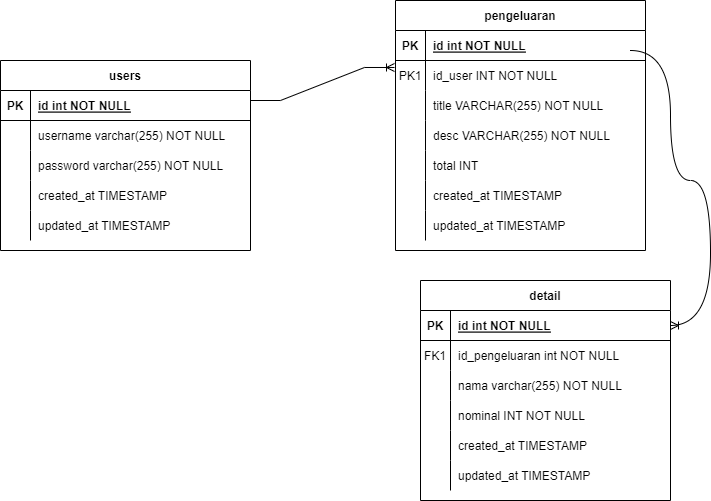

The diagram above was exported from draw.io. Its source (the exported page's mxGraphModel, read from the mxfile embedded in the PNG):
<mxGraphModel dx="868" dy="464" grid="1" gridSize="10" guides="1" tooltips="1" connect="1" arrows="1" fold="1" page="1" pageScale="1" pageWidth="850" pageHeight="1100" math="0" shadow="0" extFonts="Permanent Marker^https://fonts.googleapis.com/css?family=Permanent+Marker">
  <root>
    <mxCell id="0" />
    <mxCell id="1" parent="0" />
    <mxCell id="C-vyLk0tnHw3VtMMgP7b-2" value="pengeluaran" style="shape=table;startSize=30;container=1;collapsible=1;childLayout=tableLayout;fixedRows=1;rowLines=0;fontStyle=1;align=center;resizeLast=1;" parent="1" vertex="1">
      <mxGeometry x="425" y="120" width="250" height="250" as="geometry" />
    </mxCell>
    <mxCell id="C-vyLk0tnHw3VtMMgP7b-3" value="" style="shape=partialRectangle;collapsible=0;dropTarget=0;pointerEvents=0;fillColor=none;points=[[0,0.5],[1,0.5]];portConstraint=eastwest;top=0;left=0;right=0;bottom=1;" parent="C-vyLk0tnHw3VtMMgP7b-2" vertex="1">
      <mxGeometry y="30" width="250" height="30" as="geometry" />
    </mxCell>
    <mxCell id="C-vyLk0tnHw3VtMMgP7b-4" value="PK" style="shape=partialRectangle;overflow=hidden;connectable=0;fillColor=none;top=0;left=0;bottom=0;right=0;fontStyle=1;" parent="C-vyLk0tnHw3VtMMgP7b-3" vertex="1">
      <mxGeometry width="30" height="30" as="geometry">
        <mxRectangle width="30" height="30" as="alternateBounds" />
      </mxGeometry>
    </mxCell>
    <mxCell id="C-vyLk0tnHw3VtMMgP7b-5" value="id int NOT NULL " style="shape=partialRectangle;overflow=hidden;connectable=0;fillColor=none;top=0;left=0;bottom=0;right=0;align=left;spacingLeft=6;fontStyle=5;" parent="C-vyLk0tnHw3VtMMgP7b-3" vertex="1">
      <mxGeometry x="30" width="220" height="30" as="geometry">
        <mxRectangle width="220" height="30" as="alternateBounds" />
      </mxGeometry>
    </mxCell>
    <mxCell id="C-vyLk0tnHw3VtMMgP7b-6" value="" style="shape=partialRectangle;collapsible=0;dropTarget=0;pointerEvents=0;fillColor=none;points=[[0,0.5],[1,0.5]];portConstraint=eastwest;top=0;left=0;right=0;bottom=0;" parent="C-vyLk0tnHw3VtMMgP7b-2" vertex="1">
      <mxGeometry y="60" width="250" height="30" as="geometry" />
    </mxCell>
    <mxCell id="C-vyLk0tnHw3VtMMgP7b-7" value="PK1" style="shape=partialRectangle;overflow=hidden;connectable=0;fillColor=none;top=0;left=0;bottom=0;right=0;" parent="C-vyLk0tnHw3VtMMgP7b-6" vertex="1">
      <mxGeometry width="30" height="30" as="geometry">
        <mxRectangle width="30" height="30" as="alternateBounds" />
      </mxGeometry>
    </mxCell>
    <mxCell id="C-vyLk0tnHw3VtMMgP7b-8" value="id_user INT NOT NULL" style="shape=partialRectangle;overflow=hidden;connectable=0;fillColor=none;top=0;left=0;bottom=0;right=0;align=left;spacingLeft=6;" parent="C-vyLk0tnHw3VtMMgP7b-6" vertex="1">
      <mxGeometry x="30" width="220" height="30" as="geometry">
        <mxRectangle width="220" height="30" as="alternateBounds" />
      </mxGeometry>
    </mxCell>
    <mxCell id="C-vyLk0tnHw3VtMMgP7b-9" value="" style="shape=partialRectangle;collapsible=0;dropTarget=0;pointerEvents=0;fillColor=none;points=[[0,0.5],[1,0.5]];portConstraint=eastwest;top=0;left=0;right=0;bottom=0;" parent="C-vyLk0tnHw3VtMMgP7b-2" vertex="1">
      <mxGeometry y="90" width="250" height="30" as="geometry" />
    </mxCell>
    <mxCell id="C-vyLk0tnHw3VtMMgP7b-10" value="" style="shape=partialRectangle;overflow=hidden;connectable=0;fillColor=none;top=0;left=0;bottom=0;right=0;" parent="C-vyLk0tnHw3VtMMgP7b-9" vertex="1">
      <mxGeometry width="30" height="30" as="geometry">
        <mxRectangle width="30" height="30" as="alternateBounds" />
      </mxGeometry>
    </mxCell>
    <mxCell id="C-vyLk0tnHw3VtMMgP7b-11" value="title VARCHAR(255) NOT NULL" style="shape=partialRectangle;overflow=hidden;connectable=0;fillColor=none;top=0;left=0;bottom=0;right=0;align=left;spacingLeft=6;" parent="C-vyLk0tnHw3VtMMgP7b-9" vertex="1">
      <mxGeometry x="30" width="220" height="30" as="geometry">
        <mxRectangle width="220" height="30" as="alternateBounds" />
      </mxGeometry>
    </mxCell>
    <mxCell id="tJy_AEWFWtwFfC6kgLpR-10" value="" style="shape=partialRectangle;collapsible=0;dropTarget=0;pointerEvents=0;fillColor=none;points=[[0,0.5],[1,0.5]];portConstraint=eastwest;top=0;left=0;right=0;bottom=0;" vertex="1" parent="C-vyLk0tnHw3VtMMgP7b-2">
      <mxGeometry y="120" width="250" height="30" as="geometry" />
    </mxCell>
    <mxCell id="tJy_AEWFWtwFfC6kgLpR-11" value="" style="shape=partialRectangle;overflow=hidden;connectable=0;fillColor=none;top=0;left=0;bottom=0;right=0;" vertex="1" parent="tJy_AEWFWtwFfC6kgLpR-10">
      <mxGeometry width="30" height="30" as="geometry">
        <mxRectangle width="30" height="30" as="alternateBounds" />
      </mxGeometry>
    </mxCell>
    <mxCell id="tJy_AEWFWtwFfC6kgLpR-12" value="desc VARCHAR(255) NOT NULL" style="shape=partialRectangle;overflow=hidden;connectable=0;fillColor=none;top=0;left=0;bottom=0;right=0;align=left;spacingLeft=6;" vertex="1" parent="tJy_AEWFWtwFfC6kgLpR-10">
      <mxGeometry x="30" width="220" height="30" as="geometry">
        <mxRectangle width="220" height="30" as="alternateBounds" />
      </mxGeometry>
    </mxCell>
    <mxCell id="tJy_AEWFWtwFfC6kgLpR-30" value="" style="shape=partialRectangle;collapsible=0;dropTarget=0;pointerEvents=0;fillColor=none;points=[[0,0.5],[1,0.5]];portConstraint=eastwest;top=0;left=0;right=0;bottom=0;" vertex="1" parent="C-vyLk0tnHw3VtMMgP7b-2">
      <mxGeometry y="150" width="250" height="30" as="geometry" />
    </mxCell>
    <mxCell id="tJy_AEWFWtwFfC6kgLpR-31" value="" style="shape=partialRectangle;overflow=hidden;connectable=0;fillColor=none;top=0;left=0;bottom=0;right=0;" vertex="1" parent="tJy_AEWFWtwFfC6kgLpR-30">
      <mxGeometry width="30" height="30" as="geometry">
        <mxRectangle width="30" height="30" as="alternateBounds" />
      </mxGeometry>
    </mxCell>
    <mxCell id="tJy_AEWFWtwFfC6kgLpR-32" value="total INT" style="shape=partialRectangle;overflow=hidden;connectable=0;fillColor=none;top=0;left=0;bottom=0;right=0;align=left;spacingLeft=6;" vertex="1" parent="tJy_AEWFWtwFfC6kgLpR-30">
      <mxGeometry x="30" width="220" height="30" as="geometry">
        <mxRectangle width="220" height="30" as="alternateBounds" />
      </mxGeometry>
    </mxCell>
    <mxCell id="tJy_AEWFWtwFfC6kgLpR-13" value="" style="shape=partialRectangle;collapsible=0;dropTarget=0;pointerEvents=0;fillColor=none;points=[[0,0.5],[1,0.5]];portConstraint=eastwest;top=0;left=0;right=0;bottom=0;" vertex="1" parent="C-vyLk0tnHw3VtMMgP7b-2">
      <mxGeometry y="180" width="250" height="30" as="geometry" />
    </mxCell>
    <mxCell id="tJy_AEWFWtwFfC6kgLpR-14" value="" style="shape=partialRectangle;overflow=hidden;connectable=0;fillColor=none;top=0;left=0;bottom=0;right=0;" vertex="1" parent="tJy_AEWFWtwFfC6kgLpR-13">
      <mxGeometry width="30" height="30" as="geometry">
        <mxRectangle width="30" height="30" as="alternateBounds" />
      </mxGeometry>
    </mxCell>
    <mxCell id="tJy_AEWFWtwFfC6kgLpR-15" value="created_at TIMESTAMP" style="shape=partialRectangle;overflow=hidden;connectable=0;fillColor=none;top=0;left=0;bottom=0;right=0;align=left;spacingLeft=6;" vertex="1" parent="tJy_AEWFWtwFfC6kgLpR-13">
      <mxGeometry x="30" width="220" height="30" as="geometry">
        <mxRectangle width="220" height="30" as="alternateBounds" />
      </mxGeometry>
    </mxCell>
    <mxCell id="tJy_AEWFWtwFfC6kgLpR-16" value="" style="shape=partialRectangle;collapsible=0;dropTarget=0;pointerEvents=0;fillColor=none;points=[[0,0.5],[1,0.5]];portConstraint=eastwest;top=0;left=0;right=0;bottom=0;" vertex="1" parent="C-vyLk0tnHw3VtMMgP7b-2">
      <mxGeometry y="210" width="250" height="30" as="geometry" />
    </mxCell>
    <mxCell id="tJy_AEWFWtwFfC6kgLpR-17" value="" style="shape=partialRectangle;overflow=hidden;connectable=0;fillColor=none;top=0;left=0;bottom=0;right=0;" vertex="1" parent="tJy_AEWFWtwFfC6kgLpR-16">
      <mxGeometry width="30" height="30" as="geometry">
        <mxRectangle width="30" height="30" as="alternateBounds" />
      </mxGeometry>
    </mxCell>
    <mxCell id="tJy_AEWFWtwFfC6kgLpR-18" value="updated_at TIMESTAMP" style="shape=partialRectangle;overflow=hidden;connectable=0;fillColor=none;top=0;left=0;bottom=0;right=0;align=left;spacingLeft=6;" vertex="1" parent="tJy_AEWFWtwFfC6kgLpR-16">
      <mxGeometry x="30" width="220" height="30" as="geometry">
        <mxRectangle width="220" height="30" as="alternateBounds" />
      </mxGeometry>
    </mxCell>
    <mxCell id="C-vyLk0tnHw3VtMMgP7b-13" value="detail" style="shape=table;startSize=30;container=1;collapsible=1;childLayout=tableLayout;fixedRows=1;rowLines=0;fontStyle=1;align=center;resizeLast=1;" parent="1" vertex="1">
      <mxGeometry x="450" y="400" width="250" height="220" as="geometry" />
    </mxCell>
    <mxCell id="C-vyLk0tnHw3VtMMgP7b-14" value="" style="shape=partialRectangle;collapsible=0;dropTarget=0;pointerEvents=0;fillColor=none;points=[[0,0.5],[1,0.5]];portConstraint=eastwest;top=0;left=0;right=0;bottom=1;" parent="C-vyLk0tnHw3VtMMgP7b-13" vertex="1">
      <mxGeometry y="30" width="250" height="30" as="geometry" />
    </mxCell>
    <mxCell id="C-vyLk0tnHw3VtMMgP7b-15" value="PK" style="shape=partialRectangle;overflow=hidden;connectable=0;fillColor=none;top=0;left=0;bottom=0;right=0;fontStyle=1;" parent="C-vyLk0tnHw3VtMMgP7b-14" vertex="1">
      <mxGeometry width="30" height="30" as="geometry">
        <mxRectangle width="30" height="30" as="alternateBounds" />
      </mxGeometry>
    </mxCell>
    <mxCell id="C-vyLk0tnHw3VtMMgP7b-16" value="id int NOT NULL " style="shape=partialRectangle;overflow=hidden;connectable=0;fillColor=none;top=0;left=0;bottom=0;right=0;align=left;spacingLeft=6;fontStyle=5;" parent="C-vyLk0tnHw3VtMMgP7b-14" vertex="1">
      <mxGeometry x="30" width="220" height="30" as="geometry">
        <mxRectangle width="220" height="30" as="alternateBounds" />
      </mxGeometry>
    </mxCell>
    <mxCell id="C-vyLk0tnHw3VtMMgP7b-17" value="" style="shape=partialRectangle;collapsible=0;dropTarget=0;pointerEvents=0;fillColor=none;points=[[0,0.5],[1,0.5]];portConstraint=eastwest;top=0;left=0;right=0;bottom=0;" parent="C-vyLk0tnHw3VtMMgP7b-13" vertex="1">
      <mxGeometry y="60" width="250" height="30" as="geometry" />
    </mxCell>
    <mxCell id="C-vyLk0tnHw3VtMMgP7b-18" value="FK1" style="shape=partialRectangle;overflow=hidden;connectable=0;fillColor=none;top=0;left=0;bottom=0;right=0;" parent="C-vyLk0tnHw3VtMMgP7b-17" vertex="1">
      <mxGeometry width="30" height="30" as="geometry">
        <mxRectangle width="30" height="30" as="alternateBounds" />
      </mxGeometry>
    </mxCell>
    <mxCell id="C-vyLk0tnHw3VtMMgP7b-19" value="id_pengeluaran int NOT NULL" style="shape=partialRectangle;overflow=hidden;connectable=0;fillColor=none;top=0;left=0;bottom=0;right=0;align=left;spacingLeft=6;" parent="C-vyLk0tnHw3VtMMgP7b-17" vertex="1">
      <mxGeometry x="30" width="220" height="30" as="geometry">
        <mxRectangle width="220" height="30" as="alternateBounds" />
      </mxGeometry>
    </mxCell>
    <mxCell id="C-vyLk0tnHw3VtMMgP7b-20" value="" style="shape=partialRectangle;collapsible=0;dropTarget=0;pointerEvents=0;fillColor=none;points=[[0,0.5],[1,0.5]];portConstraint=eastwest;top=0;left=0;right=0;bottom=0;" parent="C-vyLk0tnHw3VtMMgP7b-13" vertex="1">
      <mxGeometry y="90" width="250" height="30" as="geometry" />
    </mxCell>
    <mxCell id="C-vyLk0tnHw3VtMMgP7b-21" value="" style="shape=partialRectangle;overflow=hidden;connectable=0;fillColor=none;top=0;left=0;bottom=0;right=0;" parent="C-vyLk0tnHw3VtMMgP7b-20" vertex="1">
      <mxGeometry width="30" height="30" as="geometry">
        <mxRectangle width="30" height="30" as="alternateBounds" />
      </mxGeometry>
    </mxCell>
    <mxCell id="C-vyLk0tnHw3VtMMgP7b-22" value="nama varchar(255) NOT NULL" style="shape=partialRectangle;overflow=hidden;connectable=0;fillColor=none;top=0;left=0;bottom=0;right=0;align=left;spacingLeft=6;" parent="C-vyLk0tnHw3VtMMgP7b-20" vertex="1">
      <mxGeometry x="30" width="220" height="30" as="geometry">
        <mxRectangle width="220" height="30" as="alternateBounds" />
      </mxGeometry>
    </mxCell>
    <mxCell id="tJy_AEWFWtwFfC6kgLpR-19" value="" style="shape=partialRectangle;collapsible=0;dropTarget=0;pointerEvents=0;fillColor=none;points=[[0,0.5],[1,0.5]];portConstraint=eastwest;top=0;left=0;right=0;bottom=0;" vertex="1" parent="C-vyLk0tnHw3VtMMgP7b-13">
      <mxGeometry y="120" width="250" height="30" as="geometry" />
    </mxCell>
    <mxCell id="tJy_AEWFWtwFfC6kgLpR-20" value="" style="shape=partialRectangle;overflow=hidden;connectable=0;fillColor=none;top=0;left=0;bottom=0;right=0;" vertex="1" parent="tJy_AEWFWtwFfC6kgLpR-19">
      <mxGeometry width="30" height="30" as="geometry">
        <mxRectangle width="30" height="30" as="alternateBounds" />
      </mxGeometry>
    </mxCell>
    <mxCell id="tJy_AEWFWtwFfC6kgLpR-21" value="nominal INT NOT NULL" style="shape=partialRectangle;overflow=hidden;connectable=0;fillColor=none;top=0;left=0;bottom=0;right=0;align=left;spacingLeft=6;" vertex="1" parent="tJy_AEWFWtwFfC6kgLpR-19">
      <mxGeometry x="30" width="220" height="30" as="geometry">
        <mxRectangle width="220" height="30" as="alternateBounds" />
      </mxGeometry>
    </mxCell>
    <mxCell id="tJy_AEWFWtwFfC6kgLpR-22" value="" style="shape=partialRectangle;collapsible=0;dropTarget=0;pointerEvents=0;fillColor=none;points=[[0,0.5],[1,0.5]];portConstraint=eastwest;top=0;left=0;right=0;bottom=0;" vertex="1" parent="C-vyLk0tnHw3VtMMgP7b-13">
      <mxGeometry y="150" width="250" height="30" as="geometry" />
    </mxCell>
    <mxCell id="tJy_AEWFWtwFfC6kgLpR-23" value="" style="shape=partialRectangle;overflow=hidden;connectable=0;fillColor=none;top=0;left=0;bottom=0;right=0;" vertex="1" parent="tJy_AEWFWtwFfC6kgLpR-22">
      <mxGeometry width="30" height="30" as="geometry">
        <mxRectangle width="30" height="30" as="alternateBounds" />
      </mxGeometry>
    </mxCell>
    <mxCell id="tJy_AEWFWtwFfC6kgLpR-24" value="created_at TIMESTAMP" style="shape=partialRectangle;overflow=hidden;connectable=0;fillColor=none;top=0;left=0;bottom=0;right=0;align=left;spacingLeft=6;" vertex="1" parent="tJy_AEWFWtwFfC6kgLpR-22">
      <mxGeometry x="30" width="220" height="30" as="geometry">
        <mxRectangle width="220" height="30" as="alternateBounds" />
      </mxGeometry>
    </mxCell>
    <mxCell id="tJy_AEWFWtwFfC6kgLpR-25" value="" style="shape=partialRectangle;collapsible=0;dropTarget=0;pointerEvents=0;fillColor=none;points=[[0,0.5],[1,0.5]];portConstraint=eastwest;top=0;left=0;right=0;bottom=0;" vertex="1" parent="C-vyLk0tnHw3VtMMgP7b-13">
      <mxGeometry y="180" width="250" height="30" as="geometry" />
    </mxCell>
    <mxCell id="tJy_AEWFWtwFfC6kgLpR-26" value="" style="shape=partialRectangle;overflow=hidden;connectable=0;fillColor=none;top=0;left=0;bottom=0;right=0;" vertex="1" parent="tJy_AEWFWtwFfC6kgLpR-25">
      <mxGeometry width="30" height="30" as="geometry">
        <mxRectangle width="30" height="30" as="alternateBounds" />
      </mxGeometry>
    </mxCell>
    <mxCell id="tJy_AEWFWtwFfC6kgLpR-27" value="updated_at TIMESTAMP" style="shape=partialRectangle;overflow=hidden;connectable=0;fillColor=none;top=0;left=0;bottom=0;right=0;align=left;spacingLeft=6;" vertex="1" parent="tJy_AEWFWtwFfC6kgLpR-25">
      <mxGeometry x="30" width="220" height="30" as="geometry">
        <mxRectangle width="220" height="30" as="alternateBounds" />
      </mxGeometry>
    </mxCell>
    <mxCell id="C-vyLk0tnHw3VtMMgP7b-23" value="users" style="shape=table;startSize=30;container=1;collapsible=1;childLayout=tableLayout;fixedRows=1;rowLines=0;fontStyle=1;align=center;resizeLast=1;" parent="1" vertex="1">
      <mxGeometry x="30" y="180" width="250" height="190" as="geometry" />
    </mxCell>
    <mxCell id="C-vyLk0tnHw3VtMMgP7b-24" value="" style="shape=partialRectangle;collapsible=0;dropTarget=0;pointerEvents=0;fillColor=none;points=[[0,0.5],[1,0.5]];portConstraint=eastwest;top=0;left=0;right=0;bottom=1;" parent="C-vyLk0tnHw3VtMMgP7b-23" vertex="1">
      <mxGeometry y="30" width="250" height="30" as="geometry" />
    </mxCell>
    <mxCell id="C-vyLk0tnHw3VtMMgP7b-25" value="PK" style="shape=partialRectangle;overflow=hidden;connectable=0;fillColor=none;top=0;left=0;bottom=0;right=0;fontStyle=1;" parent="C-vyLk0tnHw3VtMMgP7b-24" vertex="1">
      <mxGeometry width="30" height="30" as="geometry">
        <mxRectangle width="30" height="30" as="alternateBounds" />
      </mxGeometry>
    </mxCell>
    <mxCell id="C-vyLk0tnHw3VtMMgP7b-26" value="id int NOT NULL " style="shape=partialRectangle;overflow=hidden;connectable=0;fillColor=none;top=0;left=0;bottom=0;right=0;align=left;spacingLeft=6;fontStyle=5;" parent="C-vyLk0tnHw3VtMMgP7b-24" vertex="1">
      <mxGeometry x="30" width="220" height="30" as="geometry">
        <mxRectangle width="220" height="30" as="alternateBounds" />
      </mxGeometry>
    </mxCell>
    <mxCell id="C-vyLk0tnHw3VtMMgP7b-27" value="" style="shape=partialRectangle;collapsible=0;dropTarget=0;pointerEvents=0;fillColor=none;points=[[0,0.5],[1,0.5]];portConstraint=eastwest;top=0;left=0;right=0;bottom=0;" parent="C-vyLk0tnHw3VtMMgP7b-23" vertex="1">
      <mxGeometry y="60" width="250" height="30" as="geometry" />
    </mxCell>
    <mxCell id="C-vyLk0tnHw3VtMMgP7b-28" value="" style="shape=partialRectangle;overflow=hidden;connectable=0;fillColor=none;top=0;left=0;bottom=0;right=0;" parent="C-vyLk0tnHw3VtMMgP7b-27" vertex="1">
      <mxGeometry width="30" height="30" as="geometry">
        <mxRectangle width="30" height="30" as="alternateBounds" />
      </mxGeometry>
    </mxCell>
    <mxCell id="C-vyLk0tnHw3VtMMgP7b-29" value="username varchar(255) NOT NULL" style="shape=partialRectangle;overflow=hidden;connectable=0;fillColor=none;top=0;left=0;bottom=0;right=0;align=left;spacingLeft=6;" parent="C-vyLk0tnHw3VtMMgP7b-27" vertex="1">
      <mxGeometry x="30" width="220" height="30" as="geometry">
        <mxRectangle width="220" height="30" as="alternateBounds" />
      </mxGeometry>
    </mxCell>
    <mxCell id="tJy_AEWFWtwFfC6kgLpR-1" value="" style="shape=partialRectangle;collapsible=0;dropTarget=0;pointerEvents=0;fillColor=none;points=[[0,0.5],[1,0.5]];portConstraint=eastwest;top=0;left=0;right=0;bottom=0;" vertex="1" parent="C-vyLk0tnHw3VtMMgP7b-23">
      <mxGeometry y="90" width="250" height="30" as="geometry" />
    </mxCell>
    <mxCell id="tJy_AEWFWtwFfC6kgLpR-2" value="" style="shape=partialRectangle;overflow=hidden;connectable=0;fillColor=none;top=0;left=0;bottom=0;right=0;" vertex="1" parent="tJy_AEWFWtwFfC6kgLpR-1">
      <mxGeometry width="30" height="30" as="geometry">
        <mxRectangle width="30" height="30" as="alternateBounds" />
      </mxGeometry>
    </mxCell>
    <mxCell id="tJy_AEWFWtwFfC6kgLpR-3" value="password varchar(255) NOT NULL" style="shape=partialRectangle;overflow=hidden;connectable=0;fillColor=none;top=0;left=0;bottom=0;right=0;align=left;spacingLeft=6;" vertex="1" parent="tJy_AEWFWtwFfC6kgLpR-1">
      <mxGeometry x="30" width="220" height="30" as="geometry">
        <mxRectangle width="220" height="30" as="alternateBounds" />
      </mxGeometry>
    </mxCell>
    <mxCell id="tJy_AEWFWtwFfC6kgLpR-4" value="" style="shape=partialRectangle;collapsible=0;dropTarget=0;pointerEvents=0;fillColor=none;points=[[0,0.5],[1,0.5]];portConstraint=eastwest;top=0;left=0;right=0;bottom=0;" vertex="1" parent="C-vyLk0tnHw3VtMMgP7b-23">
      <mxGeometry y="120" width="250" height="30" as="geometry" />
    </mxCell>
    <mxCell id="tJy_AEWFWtwFfC6kgLpR-5" value="" style="shape=partialRectangle;overflow=hidden;connectable=0;fillColor=none;top=0;left=0;bottom=0;right=0;" vertex="1" parent="tJy_AEWFWtwFfC6kgLpR-4">
      <mxGeometry width="30" height="30" as="geometry">
        <mxRectangle width="30" height="30" as="alternateBounds" />
      </mxGeometry>
    </mxCell>
    <mxCell id="tJy_AEWFWtwFfC6kgLpR-6" value="created_at TIMESTAMP" style="shape=partialRectangle;overflow=hidden;connectable=0;fillColor=none;top=0;left=0;bottom=0;right=0;align=left;spacingLeft=6;" vertex="1" parent="tJy_AEWFWtwFfC6kgLpR-4">
      <mxGeometry x="30" width="220" height="30" as="geometry">
        <mxRectangle width="220" height="30" as="alternateBounds" />
      </mxGeometry>
    </mxCell>
    <mxCell id="tJy_AEWFWtwFfC6kgLpR-7" value="" style="shape=partialRectangle;collapsible=0;dropTarget=0;pointerEvents=0;fillColor=none;points=[[0,0.5],[1,0.5]];portConstraint=eastwest;top=0;left=0;right=0;bottom=0;" vertex="1" parent="C-vyLk0tnHw3VtMMgP7b-23">
      <mxGeometry y="150" width="250" height="30" as="geometry" />
    </mxCell>
    <mxCell id="tJy_AEWFWtwFfC6kgLpR-8" value="" style="shape=partialRectangle;overflow=hidden;connectable=0;fillColor=none;top=0;left=0;bottom=0;right=0;" vertex="1" parent="tJy_AEWFWtwFfC6kgLpR-7">
      <mxGeometry width="30" height="30" as="geometry">
        <mxRectangle width="30" height="30" as="alternateBounds" />
      </mxGeometry>
    </mxCell>
    <mxCell id="tJy_AEWFWtwFfC6kgLpR-9" value="updated_at TIMESTAMP" style="shape=partialRectangle;overflow=hidden;connectable=0;fillColor=none;top=0;left=0;bottom=0;right=0;align=left;spacingLeft=6;" vertex="1" parent="tJy_AEWFWtwFfC6kgLpR-7">
      <mxGeometry x="30" width="220" height="30" as="geometry">
        <mxRectangle width="220" height="30" as="alternateBounds" />
      </mxGeometry>
    </mxCell>
    <mxCell id="tJy_AEWFWtwFfC6kgLpR-28" value="" style="edgeStyle=entityRelationEdgeStyle;fontSize=12;html=1;endArrow=ERoneToMany;rounded=0;entryX=-0.004;entryY=0.233;entryDx=0;entryDy=0;entryPerimeter=0;" edge="1" parent="1" target="C-vyLk0tnHw3VtMMgP7b-6">
      <mxGeometry width="100" height="100" relative="1" as="geometry">
        <mxPoint x="280" y="220" as="sourcePoint" />
        <mxPoint x="380" y="120" as="targetPoint" />
      </mxGeometry>
    </mxCell>
    <mxCell id="tJy_AEWFWtwFfC6kgLpR-29" value="" style="edgeStyle=orthogonalEdgeStyle;fontSize=12;html=1;endArrow=ERoneToMany;rounded=0;entryX=1;entryY=0.5;entryDx=0;entryDy=0;curved=1;" edge="1" parent="1" target="C-vyLk0tnHw3VtMMgP7b-14">
      <mxGeometry width="100" height="100" relative="1" as="geometry">
        <mxPoint x="660" y="170" as="sourcePoint" />
        <mxPoint x="740" y="140" as="targetPoint" />
        <Array as="points">
          <mxPoint x="700" y="170" />
          <mxPoint x="700" y="300" />
          <mxPoint x="740" y="300" />
          <mxPoint x="740" y="445" />
        </Array>
      </mxGeometry>
    </mxCell>
  </root>
</mxGraphModel>